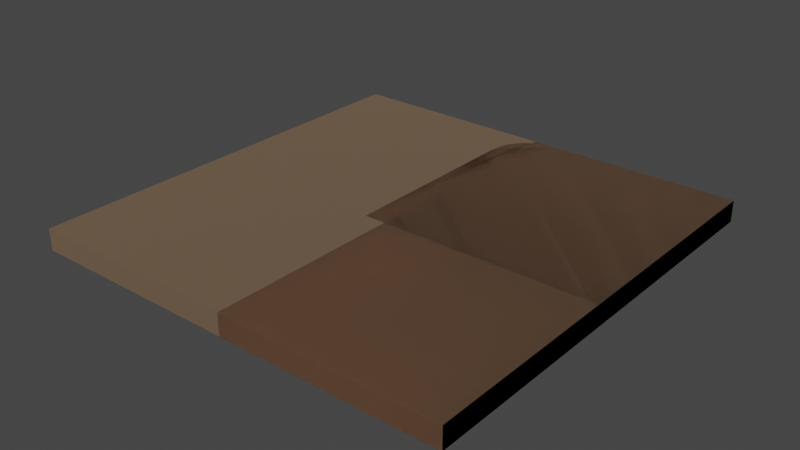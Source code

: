 # Source: Floor.blend  (saved by Blender 2.93.21; exported with 4.5.12 LTS)
import bpy
from mathutils import Matrix  # noqa: F401  (used for matrix-valued properties, if any)

bpy.ops.wm.read_factory_settings(use_empty=True)
scene = bpy.context.scene
scene.name = 'Scene'

# ---- materials (node trees are filled in below, after node groups)
mat_wood = bpy.data.materials.new('wood')
mat_wood.use_transparent_shadow = False
mat_wood.diffuse_color = (0.8962, 0.6016, 0.3932, 1.0)
mat_wood.roughness = 0.5528
mat_wood.specular_intensity = 1.0
mat_wood.metallic = 1.0
mat_defaultmat = bpy.data.materials.new('_defaultMat')
mat_defaultmat.use_transparent_shadow = False

# ---- material node trees
mat_wood.use_nodes = True; mat_wood.node_tree.nodes.clear()
_N = mat_wood.node_tree.nodes; _L = mat_wood.node_tree.links
n0 = _N.new('ShaderNodeBsdfPrincipled'); n0.name = 'Principled BSDF'; n0.location = (10, 300)
n0.distribution = 'GGX'
n0.subsurface_method = 'BURLEY'
n0.inputs[0].default_value = (0.8962, 0.6016, 0.3932, 1.0)
n0.inputs[1].default_value = 1.0
n0.inputs[2].default_value = 0.5528
n0.inputs[3].default_value = 1.45
n0.inputs[13].default_value = 1.0
n0.inputs[27].default_value = (0.0, 0.0, 0.0, 1.0)
n1 = _N.new('ShaderNodeOutputMaterial'); n1.name = 'Material Output'; n1.location = (300, 300)
n2 = _N.new('ShaderNodeNormalMap'); n2.name = 'Normal Map'; n2.location = (-300, -300)
n2.label = 'Normal/Map'
_L.new(n0.outputs[0], n1.inputs[0])
_L.new(n2.outputs[0], n0.inputs[5])
n1.is_active_output = True
mat_defaultmat.use_nodes = True; mat_defaultmat.node_tree.nodes.clear()
_N = mat_defaultmat.node_tree.nodes; _L = mat_defaultmat.node_tree.links
n0 = _N.new('ShaderNodeBsdfPrincipled'); n0.name = 'Principled BSDF'; n0.location = (10, 300)
n0.distribution = 'GGX'
n0.subsurface_method = 'BURLEY'
n0.inputs[3].default_value = 1.45
n0.inputs[27].default_value = (0.0, 0.0, 0.0, 1.0)
n0.inputs[28].default_value = 1.0
n1 = _N.new('ShaderNodeOutputMaterial'); n1.name = 'Material Output'; n1.location = (300, 300)
_L.new(n0.outputs[0], n1.inputs[0])
n1.is_active_output = True

# ---- world
world_world = bpy.data.worlds.new('World'); scene.world = world_world
world_world.use_nodes = True; world_world.node_tree.nodes.clear()
_N = world_world.node_tree.nodes; _L = world_world.node_tree.links
n0 = _N.new('ShaderNodeOutputWorld'); n0.name = 'World Output'; n0.location = (300, 300)
n1 = _N.new('ShaderNodeBackground'); n1.name = 'Background'; n1.location = (10, 300)
n1.inputs[0].default_value = (0.05088, 0.05088, 0.05088, 1.0)
_L.new(n1.outputs[0], n0.inputs[0])
n0.is_active_output = True
world_world.color = (0.05088, 0.05088, 0.05088)
world_world.use_sun_shadow = False
world_world.sun_shadow_jitter_overblur = 0.0

# ---- meshes
me_mesh = bpy.data.meshes.new('Mesh')
me_mesh.from_pydata([(0.0, 0.5, 0.0), (0.0, 0.0, 0.0), (0.0, 0.5, 5.5), (0.0, 0.0, 5.5), (0.0, 0.5, 0.0), (0.0, 0.5, 5.5), (-4.5, 0.5, 0.0), (-5.5, 0.5, 5.5), (-5.5, 0.5, 1.0), (0.0, 0.0, 5.5), (0.0, 0.0, 0.0), (-5.5, 0.0, 5.5), (-4.5, 8.46e-16, 0.0), (-5.5, -5.64e-17, 1.0), (0.0, 0.0, 5.5), (-5.5, 0.0, 5.5), (0.0, 0.5, 5.5), (-5.5, 0.5, 5.5), (0.0, 0.0, 0.0), (0.0, 0.5, 0.0), (-4.5, 8.46e-16, 0.0), (-4.5, 0.5, 0.0), (-5.5, -5.64e-17, 1.0), (-5.5, 0.5, 1.0), (-5.5, 0.0, 5.5), (-5.5, 0.5, 5.5), (-4.5, 8.46e-16, 0.0), (-4.5, 0.5, 0.0), (-5.5, -5.64e-17, 1.0), (-5.5, 0.5, 1.0)], [], [(0, 2, 1), (3, 1, 2), (4, 6, 5), (7, 5, 6), (8, 7, 6), (9, 11, 10), (12, 10, 11), (13, 12, 11), (14, 16, 15), (17, 15, 16), (18, 20, 19), (21, 19, 20), (22, 24, 23), (25, 23, 24), (26, 28, 27), (29, 27, 28)])
me_mesh.polygons.foreach_set('use_smooth', [True] * 16)
me_mesh.polygons.foreach_set('material_index', [0, 0, 0, 0, 0, 1, 1, 1, 0, 0, 0, 0, 0, 0, 0, 0])
_uv = me_mesh.uv_layers.new(name='map1')
_uv.uv.foreach_set('vector', [0.0, 1.969, -21.65, 1.969, 0.0, 0.0, -21.65, 0.0, 0.0, 0.0, -21.65, 1.969, -1.273e-16, 7.041e-17, 17.72, 7.041e-17, -1.273e-16, 21.65, 21.65, 21.65, -1.273e-16, 21.65, 17.72, 7.041e-17, 21.65, 3.937, 21.65, 21.65, 17.72, 7.041e-17, 0.0, 21.65, -21.65, 21.65, 0.0, 0.0, -17.72, -1.29e-31, 0.0, 0.0, -21.65, 21.65, -21.65, 3.937, -17.72, -1.29e-31, -21.65, 21.65, 0.0, 0.0, 0.0, 1.969, -21.65, 0.0, -21.65, 1.969, -21.65, 0.0, 0.0, 1.969, 0.0, 0.0, 17.72, 3.331e-15, 0.0, 1.969, 17.72, 1.969, 0.0, 1.969, 17.72, 3.331e-15, 3.937, -2.22e-16, 21.65, -1.205e-28, 3.937, 1.969, 21.65, 1.969, 3.937, 1.969, 21.65, -1.205e-28, 12.53, 3.331e-15, 18.1, -2.22e-16, 12.53, 1.969, 18.1, 1.969, 12.53, 1.969, 18.1, -2.22e-16])
me_mesh.materials.append(mat_wood)
me_mesh.materials.append(mat_defaultmat)
me_mesh.use_remesh_fix_poles = True
me_mesh.use_remesh_preserve_attributes = False
me_mesh.update()
me_mesh.normals_split_custom_set([tuple(v) for v in zip(*[iter([1.0, 0.0, 0.0, 1.0, 0.0, 0.0, 1.0, 0.0, 0.0, 1.0, 0.0, 0.0, 1.0, 0.0, 0.0, 1.0, 0.0, 0.0, 0.0, 1.0, 0.0, 0.0, 1.0, 0.0, 0.0, 1.0, 0.0, 0.0, 1.0, 0.0, 0.0, 1.0, 0.0, 0.0, 1.0, 0.0, 0.0, 1.0, 0.0, 0.0, 1.0, 0.0, 0.0, 1.0, 0.0, 0.0, -1.0, 0.0, 3.226e-17, -1.0, -7.104e-17, -9.4e-17, -1.0, -9.4e-17, 9.546e-17, -1.0, -1.365e-16, -9.4e-17, -1.0, -9.4e-17, 3.226e-17, -1.0, -7.104e-17, 9.149e-16, -1.0, 1.253e-17, 9.546e-17, -1.0, -1.365e-16, 3.226e-17, -1.0, -7.104e-17, 0.0, 0.0, 1.0, 0.0, 0.0, 1.0, 0.0, 0.0, 1.0, 0.0, 0.0, 1.0, 0.0, 0.0, 1.0, 0.0, 0.0, 1.0, 0.0, 0.0, -1.0, 0.0, 0.0, -1.0, 0.0, 0.0, -1.0, 0.0, 0.0, -1.0, 0.0, 0.0, -1.0, 0.0, 0.0, -1.0, -1.0, 0.0, 0.0, -1.0, 0.0, 0.0, -1.0, 0.0, 0.0, -1.0, 0.0, 0.0, -1.0, 0.0, 0.0, -1.0, 0.0, 0.0, -0.7071, 0.0, -0.7071, -0.7071, 0.0, -0.7071, -0.7071, 0.0, -0.7071, -0.7071, 0.0, -0.7071, -0.7071, 0.0, -0.7071, -0.7071, 0.0, -0.7071])] * 3)])
me_mesh_001 = bpy.data.meshes.new('Mesh.001')
me_mesh_001.from_pydata([(0.0, 0.5, 0.0), (0.0, 0.0, 0.0), (0.0, 0.5, 5.5), (0.0, 0.0, 5.5), (0.0, 0.0, 5.5), (0.0, 0.0, 0.0), (-5.5, 0.0, 5.5), (-4.5, 2.82e-17, 0.0), (-4.631, 2.82e-17, 0.008555), (-4.759, 2.82e-17, 0.03407), (-4.883, 2.82e-17, 0.07612), (-5.0, 2.82e-17, 0.134), (-5.109, 2.82e-17, 0.2066), (-5.207, 2.82e-17, 0.2929), (-5.293, 2.82e-17, 0.3912), (-5.366, 2.82e-17, 0.5), (-5.424, 2.82e-17, 0.6173), (-5.466, 2.82e-17, 0.7412), (-5.491, 2.82e-17, 0.8695), (-5.5, 2.82e-17, 1.0), (0.0, 0.0, 5.5), (-5.5, 0.0, 5.5), (0.0, 0.5, 5.5), (-5.5, 0.5, 5.5), (0.0, 0.0, 0.0), (0.0, 0.5, 0.0), (-4.5, 2.82e-17, 0.0), (-4.5, 0.5, 0.0), (-5.5, 2.82e-17, 1.0), (-5.5, 0.5, 1.0), (-5.5, 0.0, 5.5), (-5.5, 0.5, 5.5), (0.0, 0.5, 0.0), (0.0, 0.5, 5.5), (-4.5, 0.5, 0.0), (-5.5, 0.5, 5.5), (-4.631, 0.5, 0.008555), (-4.759, 0.5, 0.03407), (-4.883, 0.5, 0.07612), (-5.0, 0.5, 0.134), (-5.109, 0.5, 0.2066), (-5.207, 0.5, 0.2929), (-5.293, 0.5, 0.3912), (-5.366, 0.5, 0.5), (-5.424, 0.5, 0.6173), (-5.466, 0.5, 0.7412), (-5.491, 0.5, 0.8695), (-5.5, 0.5, 1.0), (-5.491, 2.82e-17, 0.8695), (-5.491, 0.5, 0.8695), (-5.5, 2.82e-17, 1.0), (-5.5, 0.5, 1.0), (-5.466, 2.82e-17, 0.7412), (-5.466, 0.5, 0.7412), (-5.491, 2.82e-17, 0.8695), (-5.491, 0.5, 0.8695), (-5.424, 2.82e-17, 0.6173), (-5.424, 0.5, 0.6173), (-5.466, 2.82e-17, 0.7412), (-5.466, 0.5, 0.7412), (-5.366, 2.82e-17, 0.5), (-5.366, 0.5, 0.5), (-5.424, 2.82e-17, 0.6173), (-5.424, 0.5, 0.6173), (-5.293, 2.82e-17, 0.3912), (-5.293, 0.5, 0.3912), (-5.366, 2.82e-17, 0.5), (-5.366, 0.5, 0.5), (-5.207, 2.82e-17, 0.2929), (-5.207, 0.5, 0.2929), (-5.293, 2.82e-17, 0.3912), (-5.293, 0.5, 0.3912), (-5.207, 2.82e-17, 0.2929), (-5.109, 2.82e-17, 0.2066), (-5.207, 0.5, 0.2929), (-5.109, 0.5, 0.2066), (-5.109, 2.82e-17, 0.2066), (-5.0, 2.82e-17, 0.134), (-5.109, 0.5, 0.2066), (-5.0, 0.5, 0.134), (-5.0, 2.82e-17, 0.134), (-4.883, 2.82e-17, 0.07612), (-5.0, 0.5, 0.134), (-4.883, 0.5, 0.07612), (-4.883, 2.82e-17, 0.07612), (-4.759, 2.82e-17, 0.03407), (-4.883, 0.5, 0.07612), (-4.759, 0.5, 0.03407), (-4.759, 2.82e-17, 0.03407), (-4.631, 2.82e-17, 0.008555), (-4.759, 0.5, 0.03407), (-4.631, 0.5, 0.008555), (-4.631, 2.82e-17, 0.008555), (-4.5, 2.82e-17, 0.0), (-4.631, 0.5, 0.008555), (-4.5, 0.5, 0.0)], [], [(0, 2, 1), (3, 1, 2), (4, 6, 5), (7, 5, 6), (8, 7, 6), (9, 8, 6), (10, 9, 6), (11, 10, 6), (12, 11, 6), (13, 12, 6), (14, 13, 6), (15, 14, 6), (16, 15, 6), (17, 16, 6), (18, 17, 6), (19, 18, 6), (20, 22, 21), (23, 21, 22), (24, 26, 25), (27, 25, 26), (28, 30, 29), (31, 29, 30), (32, 34, 33), (35, 33, 34), (36, 35, 34), (37, 35, 36), (38, 35, 37), (39, 35, 38), (40, 35, 39), (41, 35, 40), (42, 35, 41), (43, 35, 42), (44, 35, 43), (45, 35, 44), (46, 35, 45), (47, 35, 46), (48, 50, 49), (51, 49, 50), (52, 54, 53), (55, 53, 54), (56, 58, 57), (59, 57, 58), (60, 62, 61), (63, 61, 62), (64, 66, 65), (67, 65, 66), (68, 70, 69), (71, 69, 70), (72, 74, 73), (75, 73, 74), (76, 78, 77), (79, 77, 78), (80, 82, 81), (83, 81, 82), (84, 86, 85), (87, 85, 86), (88, 90, 89), (91, 89, 90), (92, 94, 93), (95, 93, 94)])
me_mesh_001.polygons.foreach_set('use_smooth', [True] * 60)
me_mesh_001.polygons.foreach_set('material_index', [0, 0, 1, 1, 1, 1, 1, 1, 1, 1, 1, 1, 1, 1, 1, 1, 0, 0, 0, 0, 0, 0, 0, 0, 0, 0, 0, 0, 0, 0, 0, 0, 0, 0, 0, 0, 0, 0, 0, 0, 0, 0, 0, 0, 0, 0, 0, 0, 0, 0, 0, 0, 0, 0, 0, 0, 0, 0, 0, 0])
_uv = me_mesh_001.uv_layers.new(name='map1')
_uv.uv.foreach_set('vector', [0.0, 1.969, -21.65, 1.969, 0.0, 0.0, -21.65, 0.0, 0.0, 0.0, -21.65, 1.969, 0.0, 21.65, -21.65, 21.65, 0.0, 0.0, -17.72, -1.484e-34, 0.0, 0.0, -21.65, 21.65, -18.23, 0.03368, -17.72, -1.484e-34, -21.65, 21.65, -18.74, 0.1342, -18.23, 0.03368, -21.65, 21.65, -19.22, 0.2997, -18.74, 0.1342, -21.65, 21.65, -19.69, 0.5275, -19.22, 0.2997, -21.65, 21.65, -20.11, 0.8136, -19.69, 0.5275, -21.65, 21.65, -20.5, 1.153, -20.11, 0.8136, -21.65, 21.65, -20.84, 1.54, -20.5, 1.153, -21.65, 21.65, -21.13, 1.969, -20.84, 1.54, -21.65, 21.65, -21.35, 2.43, -21.13, 1.969, -21.65, 21.65, -21.52, 2.918, -21.35, 2.43, -21.65, 21.65, -21.62, 3.423, -21.52, 2.918, -21.65, 21.65, -21.65, 3.937, -21.62, 3.423, -21.65, 21.65, 0.0, 0.0, 0.0, 1.969, -21.65, 0.0, -21.65, 1.969, -21.65, 0.0, 0.0, 1.969, 0.0, 0.0, 17.72, 1.11e-16, 0.0, 1.969, 17.72, 1.969, 0.0, 1.969, 17.72, 1.11e-16, 3.937, 1.11e-16, 21.65, -1.2e-29, 3.937, 1.969, 21.65, 1.969, 3.937, 1.969, 21.65, -1.2e-29, 0.0, 0.0, 17.72, 0.0, 0.0, 21.65, 21.65, 21.65, 0.0, 21.65, 17.72, 0.0, 18.23, 0.03368, 21.65, 21.65, 17.72, 0.0, 18.74, 0.1342, 21.65, 21.65, 18.23, 0.03368, 19.22, 0.2997, 21.65, 21.65, 18.74, 0.1342, 19.69, 0.5275, 21.65, 21.65, 19.22, 0.2997, 20.11, 0.8136, 21.65, 21.65, 19.69, 0.5275, 20.5, 1.153, 21.65, 21.65, 20.11, 0.8136, 20.84, 1.54, 21.65, 21.65, 20.5, 1.153, 21.13, 1.969, 21.65, 21.65, 20.84, 1.54, 21.35, 2.43, 21.65, 21.65, 21.13, 1.969, 21.52, 2.918, 21.65, 21.65, 21.35, 2.43, 21.62, 3.423, 21.65, 21.65, 21.52, 2.918, 21.65, 3.937, 21.65, 21.65, 21.62, 3.423, 4.83, 9.195e-17, 5.345, 9.195e-17, 4.83, 1.969, 5.345, 1.969, 4.83, 1.969, 5.345, 9.195e-17, 7.06, 1.11e-16, 7.575, 1.11e-16, 7.06, 1.969, 7.575, 1.969, 7.06, 1.969, 7.575, 1.11e-16, 9.165, 1.11e-16, 9.68, 1.11e-16, 9.165, 1.969, 9.68, 1.969, 9.165, 1.969, 9.68, 1.11e-16, 11.11, 1.11e-16, 11.62, 1.11e-16, 11.11, 1.969, 11.62, 1.969, 11.11, 1.969, 11.62, 1.11e-16, 12.86, 1.11e-16, 13.37, 1.11e-16, 12.86, 1.969, 13.37, 1.969, 12.86, 1.969, 13.37, 1.11e-16, 14.38, 1.11e-16, 14.9, 1.11e-16, 14.38, 1.969, 14.9, 1.969, 14.38, 1.969, 14.9, 1.11e-16, 16.17, 1.11e-16, 16.17, 1.969, 15.66, 1.11e-16, 15.66, 1.969, 15.66, 1.11e-16, 16.17, 1.969, 17.18, 1.11e-16, 17.18, 1.969, 16.66, 1.11e-16, 16.66, 1.969, 16.66, 1.11e-16, 17.18, 1.969, 17.89, 1.11e-16, 17.89, 1.969, 17.37, 1.11e-16, 17.37, 1.969, 17.37, 1.11e-16, 17.89, 1.969, 18.3, 1.11e-16, 18.3, 1.969, 17.78, 1.11e-16, 17.78, 1.969, 17.78, 1.11e-16, 18.3, 1.969, 18.4, 1.11e-16, 18.4, 1.969, 17.89, 1.11e-16, 17.89, 1.969, 17.89, 1.11e-16, 18.4, 1.969, 18.19, 1.11e-16, 18.19, 1.969, 17.68, 1.11e-16, 17.68, 1.969, 17.68, 1.11e-16, 18.19, 1.969])
me_mesh_001.materials.append(mat_wood)
me_mesh_001.materials.append(mat_defaultmat)
me_mesh_001.use_remesh_fix_poles = True
me_mesh_001.use_remesh_preserve_attributes = False
me_mesh_001.update()
me_mesh_001.normals_split_custom_set([tuple(v) for v in zip(*[iter([1.0, 0.0, 0.0, 1.0, 0.0, 0.0, 1.0, 0.0, 0.0, 1.0, 0.0, 0.0, 1.0, 0.0, 0.0, 1.0, 0.0, 0.0, 0.0, -1.0, 0.0, -3.14e-18, -1.0, -3.056e-18, -3.133e-18, -1.0, -3.133e-18, -3.713e-18, -1.0, -5.802e-18, -3.133e-18, -1.0, -3.133e-18, -3.14e-18, -1.0, -3.056e-18, -6.29e-19, -1.0, -5.235e-18, -3.713e-18, -1.0, -5.802e-18, -3.14e-18, -1.0, -3.056e-18, -1.342e-18, -1.0, -5.341e-18, -6.29e-19, -1.0, -5.235e-18, -3.14e-18, -1.0, -3.056e-18, -2.128e-18, -1.0, -5.441e-18, -1.342e-18, -1.0, -5.341e-18, -3.14e-18, -1.0, -3.056e-18, -3.02e-18, -1.0, -5.537e-18, -2.128e-18, -1.0, -5.441e-18, -3.14e-18, -1.0, -3.056e-18, -4.068e-18, -1.0, -5.628e-18, -3.02e-18, -1.0, -5.537e-18, -3.14e-18, -1.0, -3.056e-18, -5.349e-18, -1.0, -5.716e-18, -4.068e-18, -1.0, -5.628e-18, -3.14e-18, -1.0, -3.056e-18, -6.999e-18, -1.0, -5.803e-18, -5.349e-18, -1.0, -5.716e-18, -3.14e-18, -1.0, -3.056e-18, -9.266e-18, -1.0, -5.888e-18, -6.999e-18, -1.0, -5.803e-18, -3.14e-18, -1.0, -3.056e-18, -1.269e-17, -1.0, -5.973e-18, -9.266e-18, -1.0, -5.888e-18, -3.14e-18, -1.0, -3.056e-18, -1.865e-17, -1.0, -6.059e-18, -1.269e-17, -1.0, -5.973e-18, -3.14e-18, -1.0, -3.056e-18, -3.227e-17, -1.0, -6.15e-18, -1.865e-17, -1.0, -6.059e-18, -3.14e-18, -1.0, -3.056e-18, -9.562e-17, -1.0, -6.267e-18, -3.227e-17, -1.0, -6.15e-18, -3.14e-18, -1.0, -3.056e-18, 0.0, 0.0, 1.0, 0.0, 0.0, 1.0, 0.0, 0.0, 1.0, 0.0, 0.0, 1.0, 0.0, 0.0, 1.0, 0.0, 0.0, 1.0, 0.0, 0.0, -1.0, 0.0, 0.0, -1.0, 0.0, 0.0, -1.0, 0.0, 0.0, -1.0, 0.0, 0.0, -1.0, 0.0, 0.0, -1.0, -1.0, 0.0, 0.0, -1.0, 0.0, 0.0, -1.0, 0.0, 0.0, -1.0, 0.0, 0.0, -1.0, 0.0, 0.0, -1.0, 0.0, 0.0, 0.0, 1.0, 0.0, 0.0, 1.0, 0.0, 0.0, 1.0, 0.0, 0.0, 1.0, 0.0, 0.0, 1.0, 0.0, 0.0, 1.0, 0.0, 0.0, 1.0, 0.0, 0.0, 1.0, 0.0, 0.0, 1.0, 0.0, 0.0, 1.0, 0.0, 0.0, 1.0, 0.0, 0.0, 1.0, 0.0, 0.0, 1.0, 0.0, 0.0, 1.0, 0.0, 0.0, 1.0, 0.0, 0.0, 1.0, 0.0, 0.0, 1.0, 0.0, 0.0, 1.0, 0.0, 0.0, 1.0, 0.0, 0.0, 1.0, 0.0, 0.0, 1.0, 0.0, 0.0, 1.0, 0.0, 0.0, 1.0, 0.0, 0.0, 1.0, 0.0, 0.0, 1.0, 0.0, 0.0, 1.0, 0.0, 0.0, 1.0, 0.0, 0.0, 1.0, 0.0, 0.0, 1.0, 0.0, 0.0, 1.0, 0.0, 0.0, 1.0, 0.0, 0.0, 1.0, 0.0, 0.0, 1.0, 0.0, 0.0, 1.0, 0.0, 0.0, 1.0, 0.0, 0.0, 1.0, 0.0, 0.0, 1.0, 0.0, 0.0, 1.0, 0.0, 0.0, 1.0, 0.0, 0.0, 1.0, 0.0, 0.0, 1.0, 0.0, 0.0, 1.0, 0.0, -0.9914, 3.124e-06, -0.1305, -0.9979, 0.0, -0.0654, -0.9914, -3.139e-06, -0.1305, -0.9979, 0.0, -0.0654, -0.9914, -3.139e-06, -0.1305, -0.9979, 0.0, -0.0654, -0.9659, 3.124e-06, -0.2588, -0.9914, 3.139e-06, -0.1305, -0.9659, -3.139e-06, -0.2588, -0.9914, -3.124e-06, -0.1305, -0.9659, -3.139e-06, -0.2588, -0.9914, 3.139e-06, -0.1305, -0.9239, 3.134e-05, -0.3827, -0.9659, 3.139e-06, -0.2588, -0.9239, -3.139e-06, -0.3827, -0.9659, -2.194e-05, -0.2588, -0.9239, -3.139e-06, -0.3827, -0.9659, 3.139e-06, -0.2588, -0.866, 3.124e-06, -0.5, -0.9239, 3.139e-06, -0.3827, -0.866, -3.139e-06, -0.5, -0.9239, -3.124e-06, -0.3827, -0.866, -3.139e-06, -0.5, -0.9239, 3.139e-06, -0.3827, -0.7934, 3.124e-06, -0.6087, -0.866, 3.139e-06, -0.5, -0.7934, -3.139e-06, -0.6087, -0.866, -3.124e-06, -0.5, -0.7934, -3.139e-06, -0.6087, -0.866, 3.139e-06, -0.5, -0.7071, 3.124e-06, -0.7071, -0.7933, 3.139e-06, -0.6088, -0.7071, -3.139e-06, -0.7071, -0.7933, -3.124e-06, -0.6088, -0.7071, -3.139e-06, -0.7071, -0.7933, 3.139e-06, -0.6088, -0.7071, 3.139e-06, -0.7071, -0.7071, -3.124e-06, -0.7071, -0.6088, 3.124e-06, -0.7933, -0.6088, -3.139e-06, -0.7933, -0.6088, 3.124e-06, -0.7933, -0.7071, -3.124e-06, -0.7071, -0.6088, 3.139e-06, -0.7934, -0.6088, -3.124e-06, -0.7934, -0.5, 3.124e-06, -0.866, -0.5, -3.139e-06, -0.866, -0.5, 3.124e-06, -0.866, -0.6088, -3.124e-06, -0.7934, -0.5, 3.139e-06, -0.866, -0.5, -3.124e-06, -0.866, -0.3827, 3.124e-06, -0.9239, -0.3827, -3.139e-06, -0.9239, -0.3827, 3.124e-06, -0.9239, -0.5, -3.124e-06, -0.866, -0.3827, 3.139e-06, -0.9239, -0.3827, -3.124e-06, -0.9239, -0.2588, 3.124e-06, -0.9659, -0.2588, -3.139e-06, -0.9659, -0.2588, 3.124e-06, -0.9659, -0.3827, -3.124e-06, -0.9239, -0.2588, 3.139e-06, -0.9659, -0.2588, -3.124e-06, -0.9659, -0.1305, 3.124e-06, -0.9914, -0.1305, -3.139e-06, -0.9914, -0.1305, 3.124e-06, -0.9914, -0.2588, -3.124e-06, -0.9659, -0.1305, 3.139e-06, -0.9914, -0.1305, -3.124e-06, -0.9914, -0.0654, 0.0, -0.9979, -0.0654, 0.0, -0.9979, -0.0654, 0.0, -0.9979, -0.1305, -3.124e-06, -0.9914])] * 3)])
me_mesh_002 = bpy.data.meshes.new('Mesh.002')
me_mesh_002.from_pydata([(0.0, 0.5, 0.0), (0.0, 0.0, 0.0), (0.0, 0.5, 10.0), (0.0, 0.0, 10.0), (0.0, 0.5, 0.0), (0.0, 0.5, 10.0), (-10.0, 0.5, 0.0), (-10.0, 0.5, 10.0), (0.0, 0.0, 10.0), (0.0, 0.0, 0.0), (-10.0, 0.0, 10.0), (-10.0, 0.0, 0.0), (0.0, 0.0, 10.0), (-10.0, 0.0, 10.0), (0.0, 0.5, 10.0), (-10.0, 0.5, 10.0), (-10.0, 0.0, 0.0), (0.0, 0.0, 0.0), (-10.0, 0.5, 0.0), (0.0, 0.5, 0.0), (-10.0, 0.0, 0.0), (-10.0, 0.5, 0.0), (-10.0, 0.0, 10.0), (-10.0, 0.5, 10.0)], [], [(0, 2, 1), (3, 1, 2), (4, 6, 5), (7, 5, 6), (8, 10, 9), (11, 9, 10), (12, 14, 13), (15, 13, 14), (16, 18, 17), (19, 17, 18), (20, 22, 21), (23, 21, 22)])
me_mesh_002.polygons.foreach_set('use_smooth', [True] * 12)
me_mesh_002.polygons.foreach_set('material_index', [0, 0, 0, 0, 1, 1, 0, 0, 0, 0, 0, 0])
_uv = me_mesh_002.uv_layers.new(name='map1')
_uv.uv.foreach_set('vector', [0.0, 1.969, -39.37, 1.969, 0.0, 0.0, -39.37, 0.0, 0.0, 0.0, -39.37, 1.969, 0.0, 0.0, 39.37, 0.0, 0.0, 39.37, 39.37, 39.37, 0.0, 39.37, 39.37, 0.0, 0.0, 39.37, -39.37, 39.37, 0.0, 0.0, -39.37, 0.0, 0.0, 0.0, -39.37, 39.37, 0.0, 0.0, 0.0, 1.969, -39.37, 0.0, -39.37, 1.969, -39.37, 0.0, 0.0, 1.969, 39.37, 0.0, 39.37, 1.969, 0.0, 0.0, 0.0, 1.969, 0.0, 0.0, 39.37, 1.969, 0.0, 0.0, 39.37, 0.0, 0.0, 1.969, 39.37, 1.969, 0.0, 1.969, 39.37, 0.0])
me_mesh_002.materials.append(mat_wood)
me_mesh_002.materials.append(mat_defaultmat)
me_mesh_002.use_remesh_fix_poles = True
me_mesh_002.use_remesh_preserve_attributes = False
me_mesh_002.update()
me_mesh_002.normals_split_custom_set([tuple(v) for v in zip(*[iter([1.0, 0.0, 0.0, 1.0, 0.0, 0.0, 1.0, 0.0, 0.0, 1.0, 0.0, 0.0, 1.0, 0.0, 0.0, 1.0, 0.0, 0.0, 0.0, 1.0, 0.0, 0.0, 1.0, 0.0, 0.0, 1.0, 0.0, 0.0, 1.0, 0.0, 0.0, 1.0, 0.0, 0.0, 1.0, 0.0, 0.0, -1.0, 0.0, 0.0, -1.0, 0.0, 0.0, -1.0, 0.0, 0.0, -1.0, 0.0, 0.0, -1.0, 0.0, 0.0, -1.0, 0.0, 0.0, 0.0, 1.0, 0.0, 0.0, 1.0, 0.0, 0.0, 1.0, 0.0, 0.0, 1.0, 0.0, 0.0, 1.0, 0.0, 0.0, 1.0, 0.0, 0.0, -1.0, 0.0, 0.0, -1.0, 0.0, 0.0, -1.0, 0.0, 0.0, -1.0, 0.0, 0.0, -1.0, 0.0, 0.0, -1.0, -1.0, 0.0, 0.0, -1.0, 0.0, 0.0, -1.0, 0.0, 0.0, -1.0, 0.0, 0.0, -1.0, 0.0, 0.0, -1.0, 0.0, 0.0])] * 3)])
me_mesh_003 = bpy.data.meshes.new('Mesh.003')
me_mesh_003.from_pydata([(0.0, 0.5, 0.0), (0.0, 0.0, 0.0), (0.0, 0.5, 10.0), (0.0, 0.0, 10.0), (0.0, 0.5, 0.0), (0.0, 0.5, 10.0), (-5.0, 0.5, 0.0), (-5.0, 0.5, 10.0), (0.0, 0.0, 10.0), (0.0, 0.0, 0.0), (-5.0, 0.0, 10.0), (-5.0, 0.0, 0.0), (0.0, 0.0, 10.0), (-5.0, 0.0, 10.0), (0.0, 0.5, 10.0), (-5.0, 0.5, 10.0), (-5.0, 0.0, 0.0), (0.0, 0.0, 0.0), (-5.0, 0.5, 0.0), (0.0, 0.5, 0.0), (-5.0, 0.0, 0.0), (-5.0, 0.5, 0.0), (-5.0, 0.0, 10.0), (-5.0, 0.5, 10.0)], [], [(0, 2, 1), (3, 1, 2), (4, 6, 5), (7, 5, 6), (8, 10, 9), (11, 9, 10), (12, 14, 13), (15, 13, 14), (16, 18, 17), (19, 17, 18), (20, 22, 21), (23, 21, 22)])
me_mesh_003.polygons.foreach_set('use_smooth', [True] * 12)
me_mesh_003.polygons.foreach_set('material_index', [0, 0, 0, 0, 1, 1, 0, 0, 0, 0, 0, 0])
_uv = me_mesh_003.uv_layers.new(name='map1')
_uv.uv.foreach_set('vector', [0.0, 1.969, -39.37, 1.969, 0.0, 0.0, -39.37, 0.0, 0.0, 0.0, -39.37, 1.969, 0.0, 0.0, 19.69, 0.0, 0.0, 39.37, 19.69, 39.37, 0.0, 39.37, 19.69, 0.0, 0.0, 39.37, -19.69, 39.37, 0.0, 0.0, -19.69, 0.0, 0.0, 0.0, -19.69, 39.37, 0.0, 0.0, 0.0, 1.969, -19.69, 0.0, -19.69, 1.969, -19.69, 0.0, 0.0, 1.969, 19.69, 0.0, 19.69, 1.969, 0.0, 0.0, 0.0, 1.969, 0.0, 0.0, 19.69, 1.969, 0.0, 0.0, 39.37, 0.0, 0.0, 1.969, 39.37, 1.969, 0.0, 1.969, 39.37, 0.0])
me_mesh_003.materials.append(mat_wood)
me_mesh_003.materials.append(mat_defaultmat)
me_mesh_003.use_remesh_fix_poles = True
me_mesh_003.use_remesh_preserve_attributes = False
me_mesh_003.update()
me_mesh_003.normals_split_custom_set([tuple(v) for v in zip(*[iter([1.0, 0.0, 0.0, 1.0, 0.0, 0.0, 1.0, 0.0, 0.0, 1.0, 0.0, 0.0, 1.0, 0.0, 0.0, 1.0, 0.0, 0.0, 0.0, 1.0, 0.0, 0.0, 1.0, 0.0, 0.0, 1.0, 0.0, 0.0, 1.0, 0.0, 0.0, 1.0, 0.0, 0.0, 1.0, 0.0, 0.0, -1.0, 0.0, 0.0, -1.0, 0.0, 0.0, -1.0, 0.0, 0.0, -1.0, 0.0, 0.0, -1.0, 0.0, 0.0, -1.0, 0.0, 0.0, 0.0, 1.0, 0.0, 0.0, 1.0, 0.0, 0.0, 1.0, 0.0, 0.0, 1.0, 0.0, 0.0, 1.0, 0.0, 0.0, 1.0, 0.0, 0.0, -1.0, 0.0, 0.0, -1.0, 0.0, 0.0, -1.0, 0.0, 0.0, -1.0, 0.0, 0.0, -1.0, 0.0, 0.0, -1.0, -1.0, 0.0, 0.0, -1.0, 0.0, 0.0, -1.0, 0.0, 0.0, -1.0, 0.0, 0.0, -1.0, 0.0, 0.0, -1.0, 0.0, 0.0])] * 3)])

# ---- objects
ob_floorcorner = bpy.data.objects.new('floorCorner', me_mesh)
ob_floorcornerround = bpy.data.objects.new('floorCornerRound', me_mesh_001)
ob_floorfull = bpy.data.objects.new('floorFull', me_mesh_002)
ob_floorhalf = bpy.data.objects.new('floorHalf', me_mesh_003)

# ---- transforms, parenting, visibility, modifiers, constraints
ob_floorcorner.location = (0.0, 0.0, 0.0)
ob_floorcorner.rotation_euler = (1.571, -0.0, 0.0)
ob_floorcorner.color = (0.8, 0.8, 0.8, 1.0)
ob_floorcornerround.location = (0.0, 0.0, 0.0)
ob_floorcornerround.rotation_euler = (1.571, -0.0, 0.0)
ob_floorcornerround.color = (0.8, 0.8, 0.8, 1.0)
ob_floorfull.location = (0.0, 0.0, 0.0)
ob_floorfull.rotation_euler = (1.571, -0.0, 0.0)
ob_floorfull.color = (0.8, 0.8, 0.8, 1.0)
ob_floorhalf.location = (0.0, 0.0, 0.0)
ob_floorhalf.rotation_euler = (1.571, -0.0, 0.0)
ob_floorhalf.color = (0.8, 0.8, 0.8, 1.0)

# ---- collection membership
scene.collection.objects.link(ob_floorcorner)
scene.collection.objects.link(ob_floorcornerround)
scene.collection.objects.link(ob_floorfull)
scene.collection.objects.link(ob_floorhalf)

# ---- scene / render settings (as saved in the file)
scene.frame_start = 1; scene.frame_end = 250; scene.frame_set(1)
scene.render.engine = 'BLENDER_EEVEE_NEXT'
scene.cycles.use_denoising = False
scene.cycles.samples = 128
scene.cycles.sampling_pattern = 'TABULATED_SOBOL'
scene.cycles.use_adaptive_sampling = False
scene.cycles.use_light_tree = False
scene.view_settings.view_transform = 'Filmic'
bpy.context.view_layer.update()

# ---- added for rendering (the .blend has no active camera and no usable light): camera, sun
cam_auto = bpy.data.cameras.new('AutoCamera')
cam_auto.lens = 50.0
cam_auto.sensor_width = 36.0
cam_auto.clip_end = 1000.0
ob_auto_camera = bpy.data.objects.new('AutoCamera', cam_auto)
scene.collection.objects.link(ob_auto_camera)
ob_auto_camera.location = (8.09283, -20.7114, 10.7243)
ob_auto_camera.rotation_euler = (1.09748, -7.21219e-08, 0.694738)
scene.camera = ob_auto_camera
light_auto_sun = bpy.data.lights.new('AutoSun', 'SUN')
light_auto_sun.energy = 3.0
light_auto_sun.angle = 0.0523599
ob_auto_sun = bpy.data.objects.new('AutoSun', light_auto_sun)
scene.collection.objects.link(ob_auto_sun)
ob_auto_sun.rotation_euler = (0.872665, 0.174533, 0.523599)
bpy.context.view_layer.update()
